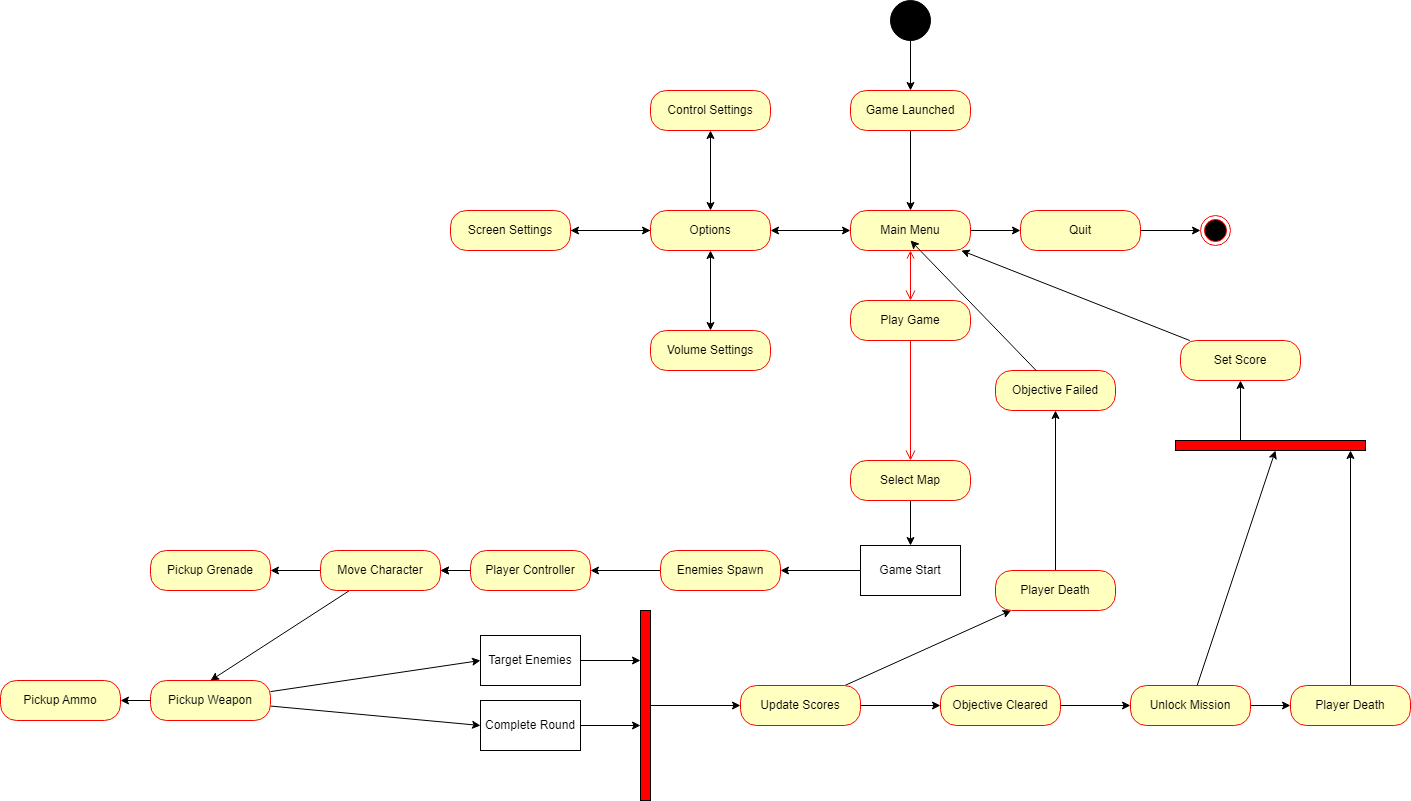

The diagram above was exported from draw.io. Its source (the exported page's mxGraphModel, read from the mxfile embedded in the PNG):
<mxGraphModel dx="2883" dy="1157" grid="1" gridSize="10" guides="1" tooltips="1" connect="1" arrows="1" fold="1" page="1" pageScale="1" pageWidth="850" pageHeight="1100" math="0" shadow="0">
  <root>
    <mxCell id="0" />
    <mxCell id="1" parent="0" />
    <mxCell id="bnBF9l8R9DiQ8pcovNGd-31" style="edgeStyle=orthogonalEdgeStyle;rounded=0;orthogonalLoop=1;jettySize=auto;html=1;entryX=0.5;entryY=0;entryDx=0;entryDy=0;" parent="1" source="bnBF9l8R9DiQ8pcovNGd-1" target="bnBF9l8R9DiQ8pcovNGd-29" edge="1">
      <mxGeometry relative="1" as="geometry" />
    </mxCell>
    <mxCell id="bnBF9l8R9DiQ8pcovNGd-1" value="" style="shape=ellipse;html=1;fillColor=strokeColor;fontSize=18;fontColor=#ffffff;" parent="1" vertex="1">
      <mxGeometry x="200" y="80" width="40" height="40" as="geometry" />
    </mxCell>
    <mxCell id="bnBF9l8R9DiQ8pcovNGd-15" value="" style="edgeStyle=orthogonalEdgeStyle;rounded=0;orthogonalLoop=1;jettySize=auto;html=1;startArrow=classic;startFill=1;" parent="1" source="bnBF9l8R9DiQ8pcovNGd-3" target="bnBF9l8R9DiQ8pcovNGd-14" edge="1">
      <mxGeometry relative="1" as="geometry" />
    </mxCell>
    <mxCell id="bnBF9l8R9DiQ8pcovNGd-25" value="" style="edgeStyle=orthogonalEdgeStyle;rounded=0;orthogonalLoop=1;jettySize=auto;html=1;" parent="1" source="bnBF9l8R9DiQ8pcovNGd-3" target="bnBF9l8R9DiQ8pcovNGd-24" edge="1">
      <mxGeometry relative="1" as="geometry" />
    </mxCell>
    <mxCell id="bnBF9l8R9DiQ8pcovNGd-30" value="" style="edgeStyle=orthogonalEdgeStyle;rounded=0;orthogonalLoop=1;jettySize=auto;html=1;startArrow=classic;startFill=1;endArrow=none;endFill=0;" parent="1" source="bnBF9l8R9DiQ8pcovNGd-3" target="bnBF9l8R9DiQ8pcovNGd-29" edge="1">
      <mxGeometry relative="1" as="geometry" />
    </mxCell>
    <mxCell id="bnBF9l8R9DiQ8pcovNGd-3" value="Main Menu" style="rounded=1;whiteSpace=wrap;html=1;arcSize=40;fontColor=#000000;fillColor=#ffffc0;strokeColor=#ff0000;" parent="1" vertex="1">
      <mxGeometry x="160" y="290" width="120" height="40" as="geometry" />
    </mxCell>
    <mxCell id="bnBF9l8R9DiQ8pcovNGd-4" value="" style="html=1;verticalAlign=bottom;endArrow=open;endSize=8;strokeColor=#ff0000;rounded=0;startArrow=open;startFill=0;" parent="1" source="bnBF9l8R9DiQ8pcovNGd-3" target="bnBF9l8R9DiQ8pcovNGd-6" edge="1">
      <mxGeometry relative="1" as="geometry">
        <mxPoint x="230" y="400" as="targetPoint" />
      </mxGeometry>
    </mxCell>
    <mxCell id="bnBF9l8R9DiQ8pcovNGd-6" value="Play Game" style="rounded=1;whiteSpace=wrap;html=1;arcSize=40;fontColor=#000000;fillColor=#ffffc0;strokeColor=#ff0000;" parent="1" vertex="1">
      <mxGeometry x="160" y="380" width="120" height="40" as="geometry" />
    </mxCell>
    <mxCell id="bnBF9l8R9DiQ8pcovNGd-28" value="" style="edgeStyle=orthogonalEdgeStyle;rounded=0;orthogonalLoop=1;jettySize=auto;html=1;" parent="1" source="bnBF9l8R9DiQ8pcovNGd-7" target="bnBF9l8R9DiQ8pcovNGd-42" edge="1">
      <mxGeometry relative="1" as="geometry">
        <mxPoint x="220" y="630" as="targetPoint" />
      </mxGeometry>
    </mxCell>
    <mxCell id="bnBF9l8R9DiQ8pcovNGd-7" value="Select Map" style="rounded=1;whiteSpace=wrap;html=1;arcSize=40;fontColor=#000000;fillColor=#ffffc0;strokeColor=#ff0000;" parent="1" vertex="1">
      <mxGeometry x="160" y="540" width="120" height="40" as="geometry" />
    </mxCell>
    <mxCell id="bnBF9l8R9DiQ8pcovNGd-9" value="" style="edgeStyle=orthogonalEdgeStyle;html=1;verticalAlign=bottom;endArrow=open;endSize=8;strokeColor=#ff0000;rounded=0;exitX=0.5;exitY=1;exitDx=0;exitDy=0;entryX=0.5;entryY=0;entryDx=0;entryDy=0;" parent="1" source="bnBF9l8R9DiQ8pcovNGd-6" target="bnBF9l8R9DiQ8pcovNGd-7" edge="1">
      <mxGeometry relative="1" as="geometry">
        <mxPoint x="220" y="470" as="targetPoint" />
        <mxPoint x="219.5" y="430" as="sourcePoint" />
      </mxGeometry>
    </mxCell>
    <mxCell id="bnBF9l8R9DiQ8pcovNGd-17" value="" style="edgeStyle=orthogonalEdgeStyle;rounded=0;orthogonalLoop=1;jettySize=auto;html=1;startArrow=classic;startFill=1;" parent="1" source="bnBF9l8R9DiQ8pcovNGd-14" target="bnBF9l8R9DiQ8pcovNGd-16" edge="1">
      <mxGeometry relative="1" as="geometry" />
    </mxCell>
    <mxCell id="bnBF9l8R9DiQ8pcovNGd-19" value="" style="edgeStyle=orthogonalEdgeStyle;rounded=0;orthogonalLoop=1;jettySize=auto;html=1;" parent="1" source="bnBF9l8R9DiQ8pcovNGd-14" target="bnBF9l8R9DiQ8pcovNGd-18" edge="1">
      <mxGeometry relative="1" as="geometry" />
    </mxCell>
    <mxCell id="nt1nhbzdCU88jJqvG9dn-17" value="" style="edgeStyle=orthogonalEdgeStyle;rounded=0;orthogonalLoop=1;jettySize=auto;html=1;startArrow=classic;startFill=1;" parent="1" source="bnBF9l8R9DiQ8pcovNGd-14" target="nt1nhbzdCU88jJqvG9dn-16" edge="1">
      <mxGeometry relative="1" as="geometry" />
    </mxCell>
    <mxCell id="bnBF9l8R9DiQ8pcovNGd-14" value="Options" style="rounded=1;whiteSpace=wrap;html=1;arcSize=40;fontColor=#000000;fillColor=#ffffc0;strokeColor=#ff0000;" parent="1" vertex="1">
      <mxGeometry x="-40" y="290" width="120" height="40" as="geometry" />
    </mxCell>
    <mxCell id="bnBF9l8R9DiQ8pcovNGd-16" value="Control Settings" style="rounded=1;whiteSpace=wrap;html=1;arcSize=40;fontColor=#000000;fillColor=#ffffc0;strokeColor=#ff0000;" parent="1" vertex="1">
      <mxGeometry x="-40" y="170" width="120" height="40" as="geometry" />
    </mxCell>
    <mxCell id="bnBF9l8R9DiQ8pcovNGd-20" value="" style="edgeStyle=orthogonalEdgeStyle;rounded=0;orthogonalLoop=1;jettySize=auto;html=1;" parent="1" source="bnBF9l8R9DiQ8pcovNGd-18" target="bnBF9l8R9DiQ8pcovNGd-14" edge="1">
      <mxGeometry relative="1" as="geometry" />
    </mxCell>
    <mxCell id="bnBF9l8R9DiQ8pcovNGd-18" value="Screen Settings" style="rounded=1;whiteSpace=wrap;html=1;arcSize=40;fontColor=#000000;fillColor=#ffffc0;strokeColor=#ff0000;" parent="1" vertex="1">
      <mxGeometry x="-240" y="290" width="120" height="40" as="geometry" />
    </mxCell>
    <mxCell id="bnBF9l8R9DiQ8pcovNGd-23" value="" style="ellipse;html=1;shape=endState;fillColor=#000000;strokeColor=#ff0000;" parent="1" vertex="1">
      <mxGeometry x="510" y="295" width="30" height="30" as="geometry" />
    </mxCell>
    <mxCell id="bnBF9l8R9DiQ8pcovNGd-26" style="edgeStyle=orthogonalEdgeStyle;rounded=0;orthogonalLoop=1;jettySize=auto;html=1;entryX=0;entryY=0.5;entryDx=0;entryDy=0;" parent="1" source="bnBF9l8R9DiQ8pcovNGd-24" target="bnBF9l8R9DiQ8pcovNGd-23" edge="1">
      <mxGeometry relative="1" as="geometry" />
    </mxCell>
    <mxCell id="bnBF9l8R9DiQ8pcovNGd-24" value="Quit" style="rounded=1;whiteSpace=wrap;html=1;arcSize=40;fontColor=#000000;fillColor=#ffffc0;strokeColor=#ff0000;" parent="1" vertex="1">
      <mxGeometry x="330" y="290" width="120" height="40" as="geometry" />
    </mxCell>
    <mxCell id="bnBF9l8R9DiQ8pcovNGd-37" value="" style="edgeStyle=orthogonalEdgeStyle;rounded=0;orthogonalLoop=1;jettySize=auto;html=1;exitX=0;exitY=0.5;exitDx=0;exitDy=0;entryX=1;entryY=0.5;entryDx=0;entryDy=0;" parent="1" source="bnBF9l8R9DiQ8pcovNGd-42" target="nt1nhbzdCU88jJqvG9dn-1" edge="1">
      <mxGeometry relative="1" as="geometry">
        <mxPoint x="160" y="650" as="sourcePoint" />
      </mxGeometry>
    </mxCell>
    <mxCell id="bnBF9l8R9DiQ8pcovNGd-29" value="Game Launched" style="rounded=1;whiteSpace=wrap;html=1;arcSize=40;fontColor=#000000;fillColor=#ffffc0;strokeColor=#ff0000;" parent="1" vertex="1">
      <mxGeometry x="160" y="170" width="120" height="40" as="geometry" />
    </mxCell>
    <mxCell id="bnBF9l8R9DiQ8pcovNGd-66" value="" style="rounded=0;orthogonalLoop=1;jettySize=auto;html=1;entryX=1;entryY=0.5;entryDx=0;entryDy=0;" parent="1" source="bnBF9l8R9DiQ8pcovNGd-36" target="nt1nhbzdCU88jJqvG9dn-3" edge="1">
      <mxGeometry relative="1" as="geometry" />
    </mxCell>
    <mxCell id="bnBF9l8R9DiQ8pcovNGd-36" value="Player Controller" style="rounded=1;whiteSpace=wrap;html=1;arcSize=40;fontColor=#000000;fillColor=#ffffc0;strokeColor=#ff0000;" parent="1" vertex="1">
      <mxGeometry x="-220" y="630" width="120" height="40" as="geometry" />
    </mxCell>
    <mxCell id="bnBF9l8R9DiQ8pcovNGd-42" value="Game Start" style="html=1;dashed=0;whiteSpace=wrap;" parent="1" vertex="1">
      <mxGeometry x="170" y="625" width="100" height="50" as="geometry" />
    </mxCell>
    <mxCell id="bnBF9l8R9DiQ8pcovNGd-48" style="rounded=0;orthogonalLoop=1;jettySize=auto;html=1;" parent="1" source="bnBF9l8R9DiQ8pcovNGd-44" target="bnBF9l8R9DiQ8pcovNGd-47" edge="1">
      <mxGeometry relative="1" as="geometry" />
    </mxCell>
    <mxCell id="bnBF9l8R9DiQ8pcovNGd-44" value="Target Enemies" style="html=1;dashed=0;whiteSpace=wrap;" parent="1" vertex="1">
      <mxGeometry x="-210" y="715" width="100" height="50" as="geometry" />
    </mxCell>
    <mxCell id="bnBF9l8R9DiQ8pcovNGd-51" value="" style="edgeStyle=orthogonalEdgeStyle;rounded=0;orthogonalLoop=1;jettySize=auto;html=1;" parent="1" source="bnBF9l8R9DiQ8pcovNGd-45" target="bnBF9l8R9DiQ8pcovNGd-50" edge="1">
      <mxGeometry relative="1" as="geometry" />
    </mxCell>
    <mxCell id="nt1nhbzdCU88jJqvG9dn-12" style="rounded=0;orthogonalLoop=1;jettySize=auto;html=1;" parent="1" source="bnBF9l8R9DiQ8pcovNGd-45" target="nt1nhbzdCU88jJqvG9dn-11" edge="1">
      <mxGeometry relative="1" as="geometry" />
    </mxCell>
    <mxCell id="bnBF9l8R9DiQ8pcovNGd-45" value="Update Scores" style="rounded=1;whiteSpace=wrap;html=1;arcSize=40;fontColor=#000000;fillColor=#ffffc0;strokeColor=#ff0000;" parent="1" vertex="1">
      <mxGeometry x="50" y="765" width="120" height="40" as="geometry" />
    </mxCell>
    <mxCell id="bnBF9l8R9DiQ8pcovNGd-49" style="edgeStyle=orthogonalEdgeStyle;rounded=0;orthogonalLoop=1;jettySize=auto;html=1;curved=0;entryX=0;entryY=0.5;entryDx=0;entryDy=0;" parent="1" source="bnBF9l8R9DiQ8pcovNGd-47" target="bnBF9l8R9DiQ8pcovNGd-45" edge="1">
      <mxGeometry relative="1" as="geometry" />
    </mxCell>
    <mxCell id="bnBF9l8R9DiQ8pcovNGd-47" value="" style="html=1;points=[[0,0,0,0,5],[0,1,0,0,-5],[1,0,0,0,5],[1,1,0,0,-5]];perimeter=orthogonalPerimeter;outlineConnect=0;targetShapes=umlLifeline;portConstraint=eastwest;newEdgeStyle={&quot;curved&quot;:0,&quot;rounded&quot;:0};fillColor=#ff0000;" parent="1" vertex="1">
      <mxGeometry x="-50" y="690" width="10" height="190" as="geometry" />
    </mxCell>
    <mxCell id="bnBF9l8R9DiQ8pcovNGd-53" value="" style="edgeStyle=orthogonalEdgeStyle;rounded=0;orthogonalLoop=1;jettySize=auto;html=1;entryX=0;entryY=0.5;entryDx=0;entryDy=0;" parent="1" source="bnBF9l8R9DiQ8pcovNGd-50" target="bnBF9l8R9DiQ8pcovNGd-54" edge="1">
      <mxGeometry relative="1" as="geometry" />
    </mxCell>
    <mxCell id="bnBF9l8R9DiQ8pcovNGd-50" value="Objective Cleared" style="rounded=1;whiteSpace=wrap;html=1;arcSize=40;fontColor=#000000;fillColor=#ffffc0;strokeColor=#ff0000;" parent="1" vertex="1">
      <mxGeometry x="250" y="765" width="120" height="40" as="geometry" />
    </mxCell>
    <mxCell id="bnBF9l8R9DiQ8pcovNGd-55" value="" style="edgeStyle=orthogonalEdgeStyle;rounded=0;orthogonalLoop=1;jettySize=auto;html=1;startArrow=classic;startFill=1;endArrow=none;endFill=0;" parent="1" source="bnBF9l8R9DiQ8pcovNGd-52" target="bnBF9l8R9DiQ8pcovNGd-54" edge="1">
      <mxGeometry relative="1" as="geometry" />
    </mxCell>
    <mxCell id="bnBF9l8R9DiQ8pcovNGd-56" style="rounded=0;orthogonalLoop=1;jettySize=auto;html=1;" parent="1" source="bnBF9l8R9DiQ8pcovNGd-52" target="bnBF9l8R9DiQ8pcovNGd-57" edge="1">
      <mxGeometry relative="1" as="geometry">
        <mxPoint x="510" y="600" as="targetPoint" />
      </mxGeometry>
    </mxCell>
    <mxCell id="bnBF9l8R9DiQ8pcovNGd-52" value="Player Death" style="rounded=1;whiteSpace=wrap;html=1;arcSize=40;fontColor=#000000;fillColor=#ffffc0;strokeColor=#ff0000;" parent="1" vertex="1">
      <mxGeometry x="600" y="765" width="120" height="40" as="geometry" />
    </mxCell>
    <mxCell id="bnBF9l8R9DiQ8pcovNGd-54" value="Unlock Mission" style="rounded=1;whiteSpace=wrap;html=1;arcSize=40;fontColor=#000000;fillColor=#ffffc0;strokeColor=#ff0000;" parent="1" vertex="1">
      <mxGeometry x="440" y="765" width="120" height="40" as="geometry" />
    </mxCell>
    <mxCell id="nt1nhbzdCU88jJqvG9dn-9" style="rounded=0;orthogonalLoop=1;jettySize=auto;html=1;entryX=0.5;entryY=1;entryDx=0;entryDy=0;" parent="1" source="bnBF9l8R9DiQ8pcovNGd-57" target="nt1nhbzdCU88jJqvG9dn-8" edge="1">
      <mxGeometry relative="1" as="geometry" />
    </mxCell>
    <mxCell id="bnBF9l8R9DiQ8pcovNGd-57" value="" style="html=1;points=[[0,0,0,0,5],[0,1,0,0,-5],[1,0,0,0,5],[1,1,0,0,-5]];perimeter=orthogonalPerimeter;outlineConnect=0;targetShapes=umlLifeline;portConstraint=eastwest;newEdgeStyle={&quot;curved&quot;:0,&quot;rounded&quot;:0};fillColor=#ff0000;rotation=90;" parent="1" vertex="1">
      <mxGeometry x="575" y="430" width="10" height="190" as="geometry" />
    </mxCell>
    <mxCell id="bnBF9l8R9DiQ8pcovNGd-58" style="rounded=0;orthogonalLoop=1;jettySize=auto;html=1;entryX=1;entryY=0.474;entryDx=0;entryDy=0;entryPerimeter=0;" parent="1" source="bnBF9l8R9DiQ8pcovNGd-54" target="bnBF9l8R9DiQ8pcovNGd-57" edge="1">
      <mxGeometry relative="1" as="geometry" />
    </mxCell>
    <mxCell id="bnBF9l8R9DiQ8pcovNGd-61" style="rounded=0;orthogonalLoop=1;jettySize=auto;html=1;entryX=0;entryY=0.5;entryDx=0;entryDy=0;" parent="1" source="bnBF9l8R9DiQ8pcovNGd-60" target="bnBF9l8R9DiQ8pcovNGd-44" edge="1">
      <mxGeometry relative="1" as="geometry" />
    </mxCell>
    <mxCell id="bnBF9l8R9DiQ8pcovNGd-69" style="rounded=0;orthogonalLoop=1;jettySize=auto;html=1;entryX=0;entryY=0.5;entryDx=0;entryDy=0;" parent="1" source="bnBF9l8R9DiQ8pcovNGd-60" target="bnBF9l8R9DiQ8pcovNGd-67" edge="1">
      <mxGeometry relative="1" as="geometry" />
    </mxCell>
    <mxCell id="bnBF9l8R9DiQ8pcovNGd-60" value="Pickup Weapon" style="rounded=1;whiteSpace=wrap;html=1;arcSize=40;fontColor=#000000;fillColor=#ffffc0;strokeColor=#ff0000;" parent="1" vertex="1">
      <mxGeometry x="-540" y="760" width="120" height="40" as="geometry" />
    </mxCell>
    <mxCell id="bnBF9l8R9DiQ8pcovNGd-62" value="Pickup Ammo" style="rounded=1;whiteSpace=wrap;html=1;arcSize=40;fontColor=#000000;fillColor=#ffffc0;strokeColor=#ff0000;" parent="1" vertex="1">
      <mxGeometry x="-690" y="760" width="120" height="40" as="geometry" />
    </mxCell>
    <mxCell id="bnBF9l8R9DiQ8pcovNGd-65" value="Pickup Grenade" style="rounded=1;whiteSpace=wrap;html=1;arcSize=40;fontColor=#000000;fillColor=#ffffc0;strokeColor=#ff0000;" parent="1" vertex="1">
      <mxGeometry x="-540" y="630" width="120" height="40" as="geometry" />
    </mxCell>
    <mxCell id="bnBF9l8R9DiQ8pcovNGd-68" style="rounded=0;orthogonalLoop=1;jettySize=auto;html=1;" parent="1" source="bnBF9l8R9DiQ8pcovNGd-67" target="bnBF9l8R9DiQ8pcovNGd-47" edge="1">
      <mxGeometry relative="1" as="geometry" />
    </mxCell>
    <mxCell id="bnBF9l8R9DiQ8pcovNGd-67" value="Complete Round" style="html=1;dashed=0;whiteSpace=wrap;" parent="1" vertex="1">
      <mxGeometry x="-210" y="780" width="100" height="50" as="geometry" />
    </mxCell>
    <mxCell id="nt1nhbzdCU88jJqvG9dn-2" style="edgeStyle=orthogonalEdgeStyle;rounded=0;orthogonalLoop=1;jettySize=auto;html=1;entryX=1;entryY=0.5;entryDx=0;entryDy=0;" parent="1" source="nt1nhbzdCU88jJqvG9dn-1" target="bnBF9l8R9DiQ8pcovNGd-36" edge="1">
      <mxGeometry relative="1" as="geometry" />
    </mxCell>
    <mxCell id="nt1nhbzdCU88jJqvG9dn-1" value="Enemies Spawn" style="rounded=1;whiteSpace=wrap;html=1;arcSize=40;fontColor=#000000;fillColor=#ffffc0;strokeColor=#ff0000;" parent="1" vertex="1">
      <mxGeometry x="-30" y="630" width="120" height="40" as="geometry" />
    </mxCell>
    <mxCell id="nt1nhbzdCU88jJqvG9dn-4" value="" style="rounded=0;orthogonalLoop=1;jettySize=auto;html=1;entryX=1;entryY=0.5;entryDx=0;entryDy=0;" parent="1" source="bnBF9l8R9DiQ8pcovNGd-36" target="nt1nhbzdCU88jJqvG9dn-3" edge="1">
      <mxGeometry relative="1" as="geometry">
        <mxPoint x="-220" y="650" as="sourcePoint" />
        <mxPoint x="-420" y="650" as="targetPoint" />
      </mxGeometry>
    </mxCell>
    <mxCell id="nt1nhbzdCU88jJqvG9dn-5" style="rounded=0;orthogonalLoop=1;jettySize=auto;html=1;entryX=1;entryY=0.5;entryDx=0;entryDy=0;" parent="1" source="nt1nhbzdCU88jJqvG9dn-3" target="bnBF9l8R9DiQ8pcovNGd-65" edge="1">
      <mxGeometry relative="1" as="geometry" />
    </mxCell>
    <mxCell id="nt1nhbzdCU88jJqvG9dn-6" style="rounded=0;orthogonalLoop=1;jettySize=auto;html=1;entryX=1;entryY=0.5;entryDx=0;entryDy=0;exitX=0;exitY=0.5;exitDx=0;exitDy=0;" parent="1" source="bnBF9l8R9DiQ8pcovNGd-60" target="bnBF9l8R9DiQ8pcovNGd-62" edge="1">
      <mxGeometry relative="1" as="geometry" />
    </mxCell>
    <mxCell id="nt1nhbzdCU88jJqvG9dn-7" style="rounded=0;orthogonalLoop=1;jettySize=auto;html=1;entryX=0.5;entryY=0;entryDx=0;entryDy=0;" parent="1" source="nt1nhbzdCU88jJqvG9dn-3" target="bnBF9l8R9DiQ8pcovNGd-60" edge="1">
      <mxGeometry relative="1" as="geometry" />
    </mxCell>
    <mxCell id="nt1nhbzdCU88jJqvG9dn-3" value="Move Character" style="rounded=1;whiteSpace=wrap;html=1;arcSize=40;fontColor=#000000;fillColor=#ffffc0;strokeColor=#ff0000;" parent="1" vertex="1">
      <mxGeometry x="-370" y="630" width="120" height="40" as="geometry" />
    </mxCell>
    <mxCell id="nt1nhbzdCU88jJqvG9dn-10" style="rounded=0;orthogonalLoop=1;jettySize=auto;html=1;" parent="1" source="nt1nhbzdCU88jJqvG9dn-8" target="bnBF9l8R9DiQ8pcovNGd-3" edge="1">
      <mxGeometry relative="1" as="geometry" />
    </mxCell>
    <mxCell id="nt1nhbzdCU88jJqvG9dn-8" value="Set Score" style="rounded=1;whiteSpace=wrap;html=1;arcSize=40;fontColor=#000000;fillColor=#ffffc0;strokeColor=#ff0000;" parent="1" vertex="1">
      <mxGeometry x="490" y="420" width="120" height="40" as="geometry" />
    </mxCell>
    <mxCell id="nt1nhbzdCU88jJqvG9dn-14" value="" style="rounded=0;orthogonalLoop=1;jettySize=auto;html=1;" parent="1" source="nt1nhbzdCU88jJqvG9dn-11" target="nt1nhbzdCU88jJqvG9dn-13" edge="1">
      <mxGeometry relative="1" as="geometry" />
    </mxCell>
    <mxCell id="nt1nhbzdCU88jJqvG9dn-11" value="Player Death" style="rounded=1;whiteSpace=wrap;html=1;arcSize=40;fontColor=#000000;fillColor=#ffffc0;strokeColor=#ff0000;" parent="1" vertex="1">
      <mxGeometry x="305" y="650" width="120" height="40" as="geometry" />
    </mxCell>
    <mxCell id="nt1nhbzdCU88jJqvG9dn-13" value="Objective Failed" style="rounded=1;whiteSpace=wrap;html=1;arcSize=40;fontColor=#000000;fillColor=#ffffc0;strokeColor=#ff0000;" parent="1" vertex="1">
      <mxGeometry x="305" y="450" width="120" height="40" as="geometry" />
    </mxCell>
    <mxCell id="nt1nhbzdCU88jJqvG9dn-15" style="rounded=0;orthogonalLoop=1;jettySize=auto;html=1;entryX=0.5;entryY=0.75;entryDx=0;entryDy=0;entryPerimeter=0;" parent="1" source="nt1nhbzdCU88jJqvG9dn-13" target="bnBF9l8R9DiQ8pcovNGd-3" edge="1">
      <mxGeometry relative="1" as="geometry" />
    </mxCell>
    <mxCell id="nt1nhbzdCU88jJqvG9dn-16" value="Volume Settings" style="rounded=1;whiteSpace=wrap;html=1;arcSize=40;fontColor=#000000;fillColor=#ffffc0;strokeColor=#ff0000;" parent="1" vertex="1">
      <mxGeometry x="-40" y="410" width="120" height="40" as="geometry" />
    </mxCell>
  </root>
</mxGraphModel>